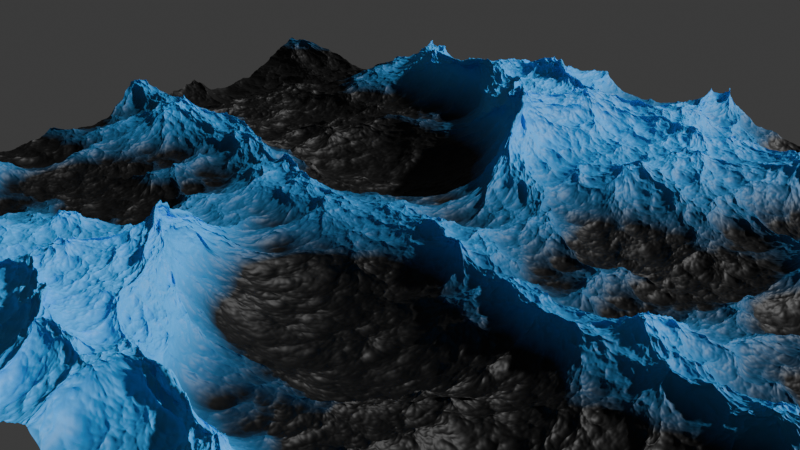 # Source: Chernev_pz4.blend  (saved by Blender 4.1.24; exported with 4.5.12 LTS)
import bpy
from mathutils import Matrix  # noqa: F401  (used for matrix-valued properties, if any)

bpy.ops.wm.read_factory_settings(use_empty=True)
scene = bpy.context.scene
scene.name = 'Scene'

# ---- collections
col_collection = bpy.data.collections.new('Collection'); scene.collection.children.link(col_collection)

# ---- materials (node trees are filled in below, after node groups)
mat_material_002 = bpy.data.materials.new('Material.002')
mat_material_002.alpha_threshold = 0.0
mat_material_002.use_transparent_shadow = False
mat_material_002.roughness = 0.5
mat_material_002.line_color = (0.0, 0.0, 0.0, 1.0)

# ---- material node trees
mat_material_002.use_nodes = True; mat_material_002.node_tree.nodes.clear()
_N = mat_material_002.node_tree.nodes; _L = mat_material_002.node_tree.links
n0 = _N.new('ShaderNodeTexCoord'); n0.name = 'Texture Coordinate'; n0.location = (-83, 95)
n1 = _N.new('ShaderNodeMapping'); n1.name = 'Mapping'; n1.location = (121, 91)
n2 = _N.new('ShaderNodeSeparateXYZ'); n2.name = 'Separate XYZ'; n2.location = (333, 87)
n3 = _N.new('ShaderNodeValToRGB'); n3.name = 'Color Ramp'; n3.location = (558, 85)
while len(n3.color_ramp.elements) > 1: n3.color_ramp.elements.remove(n3.color_ramp.elements[-1])
n3.color_ramp.elements[0].position = 0.0; n3.color_ramp.elements[0].color = (0.0, 0.0, 0.0, 1.0)
_e = n3.color_ramp.elements.new(1.0); _e.color = (0.05181, 0.4453, 1.0, 1.0)
n4 = _N.new('ShaderNodeAttribute'); n4.name = 'Attribute'; n4.location = (598, 308)
n4.attribute_name = 'Foam'
n5 = _N.new('ShaderNodeBsdfPrincipled'); n5.name = 'Principled BSDF'; n5.location = (848, 81)
n5.inputs[2].default_value = 0.573
n5.inputs[3].default_value = 1.45
n6 = _N.new('ShaderNodeMixShader'); n6.name = 'Mix Shader'; n6.location = (1131, 77)
n7 = _N.new('ShaderNodeBsdfPrincipled'); n7.name = 'Principled BSDF.001'; n7.location = (1131, -66)
n7.inputs[3].default_value = 1.45
n8 = _N.new('ShaderNodeOutputMaterial'); n8.name = 'Material Output'; n8.location = (1329, 74)
_L.new(n0.outputs[0], n1.inputs[0])
_L.new(n1.outputs[0], n2.inputs[0])
_L.new(n2.outputs[2], n3.inputs[0])
_L.new(n3.outputs[0], n5.inputs[0])
_L.new(n5.outputs[0], n6.inputs[1])
_L.new(n7.outputs[0], n6.inputs[2])
_L.new(n6.outputs[0], n8.inputs[0])
_L.new(n4.outputs[2], n6.inputs[0])
n8.is_active_output = True

# ---- world
world_world = bpy.data.worlds.new('World'); scene.world = world_world
world_world.use_nodes = True; world_world.node_tree.nodes.clear()
_N = world_world.node_tree.nodes; _L = world_world.node_tree.links
n0 = _N.new('ShaderNodeOutputWorld'); n0.name = 'World Output'; n0.location = (300, 300)
n1 = _N.new('ShaderNodeBackground'); n1.name = 'Background'; n1.location = (10, 300)
n1.inputs[0].default_value = (0.05088, 0.05088, 0.05088, 1.0)
_L.new(n1.outputs[0], n0.inputs[0])
n0.is_active_output = True
world_world.color = (0.05088, 0.05088, 0.05088)
world_world.use_sun_shadow = False
world_world.sun_shadow_jitter_overblur = 0.0

# ---- cameras
cam_camera_001 = bpy.data.cameras.new('Camera.001')
cam_camera_001.lens = 50.22

# ---- meshes
me_x = bpy.data.meshes.new('Куб')
me_x.from_pydata([(-1.0, -1.0, -1.0), (-1.0, -1.0, 1.0), (-1.0, 1.0, -1.0), (-1.0, 1.0, 1.0), (1.0, -1.0, -1.0), (1.0, -1.0, 1.0), (1.0, 1.0, -1.0), (1.0, 1.0, 1.0)], [], [(0, 1, 3, 2), (2, 3, 7, 6), (6, 7, 5, 4), (4, 5, 1, 0), (2, 6, 4, 0), (7, 3, 1, 5)])
_uv = me_x.uv_layers.new(name='UVКарта')
_uv.uv.foreach_set('vector', [0.375, 0.0, 0.625, 0.0, 0.625, 0.25, 0.375, 0.25, 0.375, 0.25, 0.625, 0.25, 0.625, 0.5, 0.375, 0.5, 0.375, 0.5, 0.625, 0.5, 0.625, 0.75, 0.375, 0.75, 0.375, 0.75, 0.625, 0.75, 0.625, 1.0, 0.375, 1.0, 0.125, 0.5, 0.375, 0.5, 0.375, 0.75, 0.125, 0.75, 0.625, 0.5, 0.875, 0.5, 0.875, 0.75, 0.625, 0.75])
me_x.materials.append(mat_material_002)
me_x.update()

# ---- objects
ob_x = bpy.data.objects.new('Куб', me_x)
ob_camera = bpy.data.objects.new('Camera', cam_camera_001)

# ---- transforms, parenting, visibility, modifiers, constraints
ob_x.location = (-1.028e-15, -0.07018, 4.632)
_m = ob_x.modifiers.new('Океан', 'OCEAN')
_m.size = 0.97
_m.resolution = 37
_m.viewport_resolution = 37
_m.spatial_size = 49
_m.wind_velocity = 7.5
_m.wave_scale = 3.7
_m.depth = 121.0
_m.choppiness = 1.03
_m.time = 5.0
_m.filepath = '//../../../../AppData/Local/Temp/blender_a12100/cache_ocean'
ob_camera.location = (-42.23, -30.26, 28.04)
ob_camera.rotation_euler = (1.131, 5.152e-07, -0.9844)

# ---- collection membership
col_collection.objects.link(ob_x)
col_collection.objects.link(ob_camera)

# ---- scene / render settings (as saved in the file)
scene.camera = ob_camera
scene.frame_start = 1; scene.frame_end = 250; scene.frame_set(23)
scene.render.engine = 'CYCLES'
scene.cycles.samples = 100
scene.cycles.sampling_pattern = 'TABULATED_SOBOL'
scene.eevee.ray_tracing_options.trace_max_roughness = 0.0
bpy.context.view_layer.update()

# ---- added for rendering (the .blend has no usable light): sun
light_auto_sun = bpy.data.lights.new('AutoSun', 'SUN')
light_auto_sun.energy = 3.0
light_auto_sun.angle = 0.0523599
ob_auto_sun = bpy.data.objects.new('AutoSun', light_auto_sun)
scene.collection.objects.link(ob_auto_sun)
ob_auto_sun.rotation_euler = (0.872665, 0.174533, 0.523599)
bpy.context.view_layer.update()
